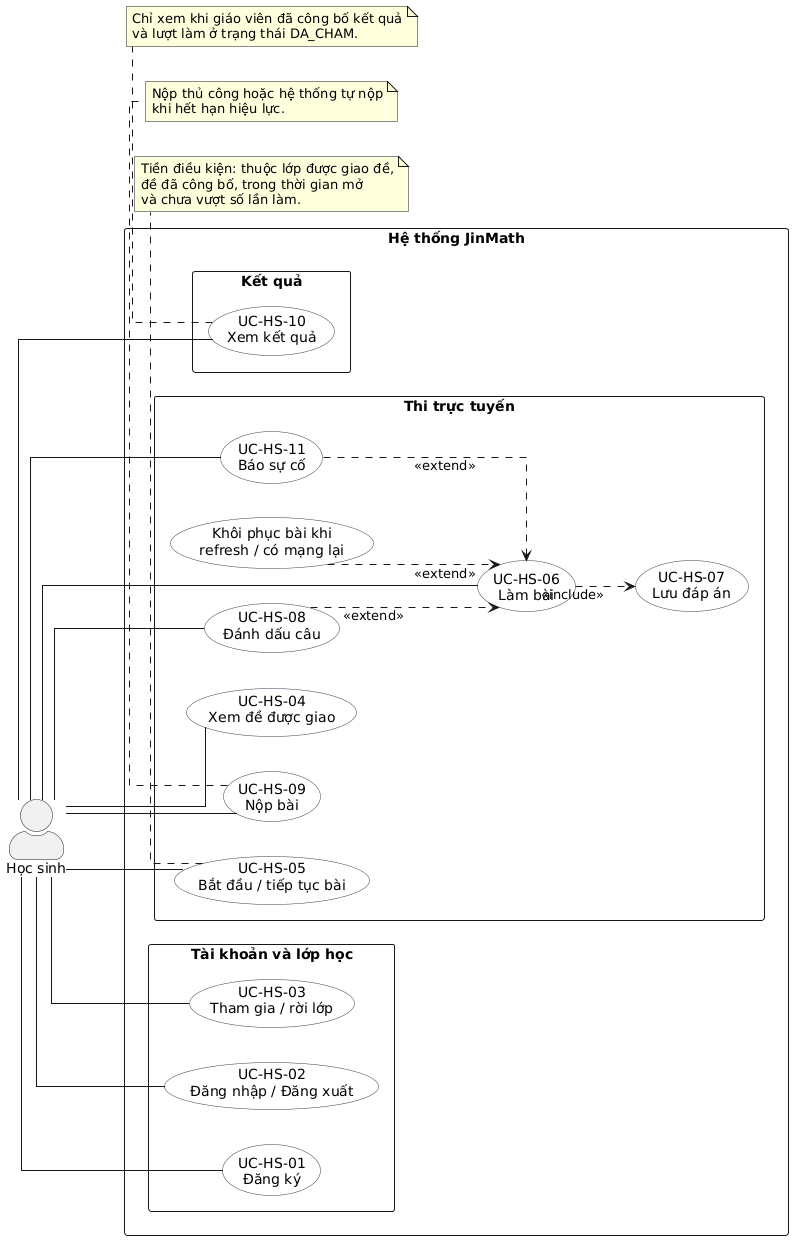

The diagram above was rendered by PlantUML. Its source (embedded in the PNG):
@startuml UCD-03-Hoc-sinh
left to right direction
skinparam shadowing false
skinparam packageStyle rectangle
skinparam actorStyle awesome
skinparam linetype ortho
skinparam usecase {
  BackgroundColor #FEFEFE
  BorderColor #334155
}

actor "Học sinh" as HS

rectangle "Hệ thống JinMath" {
  package "Tài khoản và lớp học" {
    usecase "UC-HS-01\nĐăng ký" as UC01
    usecase "UC-HS-02\nĐăng nhập / Đăng xuất" as UC02
    usecase "UC-HS-03\nTham gia / rời lớp" as UC03
  }

  package "Thi trực tuyến" {
    usecase "UC-HS-04\nXem đề được giao" as UC04
    usecase "UC-HS-05\nBắt đầu / tiếp tục bài" as UC05
    usecase "UC-HS-06\nLàm bài" as UC06
    usecase "UC-HS-07\nLưu đáp án" as UC07
    usecase "UC-HS-08\nĐánh dấu câu" as UC08
    usecase "UC-HS-09\nNộp bài" as UC09
    usecase "Khôi phục bài khi\nrefresh / có mạng lại" as RESTORE
    usecase "UC-HS-11\nBáo sự cố" as UC11
  }

  package "Kết quả" {
    usecase "UC-HS-10\nXem kết quả" as UC10
  }
}

HS -- UC01
HS -- UC02
HS -- UC03
HS -- UC04
HS -- UC05
HS -- UC06
HS -- UC08
HS -- UC09
HS -- UC10
HS -- UC11

UC06 ..> UC07 : <<include>>
UC08 ..> UC06 : <<extend>>
RESTORE ..> UC06 : <<extend>>
UC11 ..> UC06 : <<extend>>

note bottom of UC05
  Tiền điều kiện: thuộc lớp được giao đề,
  đề đã công bố, trong thời gian mở
  và chưa vượt số lần làm.
end note

note bottom of UC09
  Nộp thủ công hoặc hệ thống tự nộp
  khi hết hạn hiệu lực.
end note

note bottom of UC10
  Chỉ xem khi giáo viên đã công bố kết quả
  và lượt làm ở trạng thái DA_CHAM.
end note
@enduml